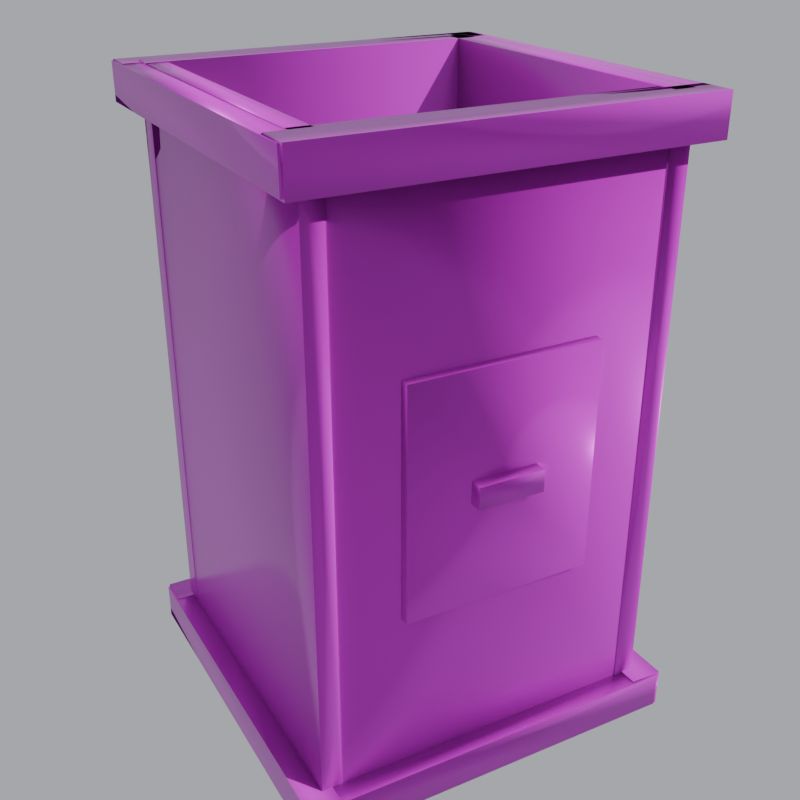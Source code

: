 # Source: feItemChute_HD.blend  (saved by Blender 5.3.31; exported with 4.5.12 LTS)
import bpy
from mathutils import Matrix  # noqa: F401  (used for matrix-valued properties, if any)

bpy.ops.wm.read_factory_settings(use_empty=True)
scene = bpy.context.scene
scene.name = 'Scene'

# ---- images (referenced by path relative to the original .blend; pixels are not part of the script)
import os
ASSET_DIR = os.environ.get("B2B_ASSET_DIR", "")  # directory of the original .blend (textures are referenced by path, not embedded)
HERE = os.path.dirname(os.path.abspath(__file__))  # packed textures are extracted next to this script under _unpacked/

def load_image(name, relpath, width, height, colorspace="sRGB"):
    """Load a texture the original file referenced (path relative to the .blend, or extracted next to this script)."""
    p = next((c for c in (os.path.join(HERE, relpath), os.path.join(ASSET_DIR, relpath)) if relpath and os.path.exists(c)), "")
    if p:
        img = bpy.data.images.load(p, check_existing=True)
        img.name = name
    else:  # same state as the original file: an image datablock whose file is absent (Cycles renders it pink)
        img = bpy.data.images.new(name, width, height)
        img.source = "FILE"
        img.filepath = "//" + (relpath or name)
    img.colorspace_settings.name = colorspace
    return img
img_feitemchute_albedo = load_image('feItemChute_Albedo', 'feItemChute_Albedo.png', 1024, 1024, 'sRGB')
img_feitemchute_rough = load_image('feItemChute_Rough', 'feItemChute_Roughness.png', 1024, 1024, 'Non-Color')
img_feitemchute_metal = load_image('feItemChute_Metal', 'feItemChute_Metal.png', 1024, 1024, 'Non-Color')
img_feitemchute_normal = load_image('feItemChute_Normal', 'feItemChute_Normal.png', 1024, 1024, 'Non-Color')

# ---- materials (node trees are filled in below, after node groups)
mat_feitemchute_hd = bpy.data.materials.new('feItemChute_HD')

# ---- material node trees
mat_feitemchute_hd.use_nodes = True; mat_feitemchute_hd.node_tree.nodes.clear()
_N = mat_feitemchute_hd.node_tree.nodes; _L = mat_feitemchute_hd.node_tree.links
n0 = _N.new('ShaderNodeOutputMaterial'); n0.name = 'Material Output'; n0.location = (0, 0)
n1 = _N.new('ShaderNodeBsdfPrincipled'); n1.name = 'Principled BSDF'; n1.location = (0, 0)
n1.inputs[10].default_value = 0.005
n2 = _N.new('ShaderNodeUVMap'); n2.name = 'UV Map'; n2.location = (0, 0)
n2.width = 160
n2.uv_map = 'AtlasUV'
n3 = _N.new('ShaderNodeTexImage'); n3.name = 'Image Texture'; n3.location = (0, 0)
n3.image = img_feitemchute_albedo
n4 = _N.new('ShaderNodeTexImage'); n4.name = 'Image Texture.001'; n4.location = (0, 0)
n4.image = img_feitemchute_rough
n5 = _N.new('ShaderNodeTexImage'); n5.name = 'Image Texture.002'; n5.location = (0, 0)
n5.image = img_feitemchute_metal
n6 = _N.new('ShaderNodeNormalMap'); n6.name = 'Normal Map'; n6.location = (0, 0)
n6.width = 160
n6.uv_map = 'AtlasUV'
n7 = _N.new('ShaderNodeTexImage'); n7.name = 'Image Texture.003'; n7.location = (0, 0)
n7.image = img_feitemchute_normal
_L.new(n1.outputs[0], n0.inputs[0])
_L.new(n2.outputs[0], n3.inputs[0])
_L.new(n3.outputs[0], n1.inputs[0])
_L.new(n2.outputs[0], n4.inputs[0])
_L.new(n4.outputs[0], n1.inputs[2])
_L.new(n2.outputs[0], n5.inputs[0])
_L.new(n5.outputs[0], n1.inputs[1])
_L.new(n2.outputs[0], n7.inputs[0])
_L.new(n7.outputs[0], n6.inputs[1])
_L.new(n6.outputs[0], n1.inputs[5])
n0.is_active_output = True

# ---- world
world_feia_world = bpy.data.worlds.new('feIA_World'); scene.world = world_feia_world
world_feia_world.use_nodes = True; world_feia_world.node_tree.nodes.clear()
_N = world_feia_world.node_tree.nodes; _L = world_feia_world.node_tree.links
n0 = _N.new('ShaderNodeBackground'); n0.name = 'Background'; n0.location = (-200, 100)
n0.inputs[0].default_value = (0.45, 0.47, 0.5, 1.0)
n1 = _N.new('ShaderNodeOutputWorld'); n1.name = 'World Output'; n1.location = (200, 100)
_L.new(n0.outputs[0], n1.inputs[0])
n1.is_active_output = True

# ---- cameras
cam_feia_cam = bpy.data.cameras.new('feIA_Cam')

# ---- lights
light_feia_sol = bpy.data.lights.new('feIA_Sol', 'SUN')
light_feia_sol.energy = 3.5

# ---- meshes
me_feitemchute_base = bpy.data.meshes.new('feItemChute_Base')
me_feitemchute_base.from_pydata([(-0.2806, -0.2806, -0.0006), (-0.2806, -0.2806, 1.001), (-0.2806, -0.2494, -0.0006), (-0.2806, -0.2494, 1.001), (0.2806, -0.2806, -0.0006), (0.2806, -0.2806, 1.001), (0.2806, -0.2494, -0.0006), (0.2806, -0.2494, 1.001), (-0.2812, -0.2812, -0.0012), (-0.2812, -0.2812, 1.001), (-0.2812, 0.2812, -0.0012), (-0.2812, 0.2812, 1.001), (-0.2488, -0.2812, -0.0012), (-0.2488, -0.2812, 1.001), (-0.2488, 0.2812, -0.0012), (-0.2488, 0.2812, 1.001), (-0.2818, 0.2482, -0.0018), (-0.2818, 0.2482, 1.002), (-0.2818, 0.2818, -0.0018), (-0.2818, 0.2818, 1.002), (0.2818, 0.2482, -0.0018), (0.2818, 0.2482, 1.002), (0.2818, 0.2818, -0.0018), (0.2818, 0.2818, 1.002), (0.2476, -0.2824, -0.0024), (0.2476, -0.2824, 1.002), (0.2476, 0.2824, -0.0024), (0.2476, 0.2824, 1.002), (0.2824, -0.2824, -0.0024), (0.2824, -0.2824, 1.002), (0.2824, 0.2824, -0.0024), (0.2824, 0.2824, 1.002), (-0.31, -0.315, 0.0), (-0.31, -0.315, 0.06), (-0.31, -0.265, 0.0), (-0.31, -0.265, 0.06), (0.31, -0.315, 0.0), (0.31, -0.315, 0.06), (0.31, -0.265, 0.0), (0.31, -0.265, 0.06), (-0.3156, -0.3106, -0.0006), (-0.3156, -0.3106, 0.0606), (-0.3156, 0.3106, -0.0006), (-0.3156, 0.3106, 0.0606), (-0.2644, -0.3106, -0.0006), (-0.2644, -0.3106, 0.0606), (-0.2644, 0.3106, -0.0006), (-0.2644, 0.3106, 0.0606), (-0.3112, 0.2638, -0.0012), (-0.3112, 0.2638, 0.0612), (-0.3112, 0.3162, -0.0012), (-0.3112, 0.3162, 0.0612), (0.3112, 0.2638, -0.0012), (0.3112, 0.2638, 0.0612), (0.3112, 0.3162, -0.0012), (0.3112, 0.3162, 0.0612), (0.2632, -0.3118, -0.0018), (0.2632, -0.3118, 0.0618), (0.2632, 0.3118, -0.0018), (0.2632, 0.3118, 0.0618), (0.3168, -0.3118, -0.0018), (0.3168, -0.3118, 0.0618), (0.3168, 0.3118, -0.0018), (0.3168, 0.3118, 0.0618), (-0.3124, -0.3174, 0.9376), (-0.3124, -0.3174, 1.002), (-0.3124, -0.2626, 0.9376), (-0.3124, -0.2626, 1.002), (0.3124, -0.3174, 0.9376), (0.3124, -0.3174, 1.002), (0.3124, -0.2626, 0.9376), (0.3124, -0.2626, 1.002), (-0.315, -0.31, 0.94), (-0.315, -0.31, 1.0), (-0.315, 0.31, 0.94), (-0.315, 0.31, 1.0), (-0.265, -0.31, 0.94), (-0.265, -0.31, 1.0), (-0.265, 0.31, 0.94), (-0.265, 0.31, 1.0), (-0.3106, 0.2644, 0.9394), (-0.3106, 0.2644, 1.001), (-0.3106, 0.3156, 0.9394), (-0.3106, 0.3156, 1.001), (0.3106, 0.2644, 0.9394), (0.3106, 0.2644, 1.001), (0.3106, 0.3156, 0.9394), (0.3106, 0.3156, 1.001), (0.2638, -0.3112, 0.9388), (0.2638, -0.3112, 1.001), (0.2638, 0.3112, 0.9388), (0.2638, 0.3112, 1.001), (0.3162, -0.3112, 0.9388), (0.3162, -0.3112, 1.001), (0.3162, 0.3112, 0.9388), (0.3162, 0.3112, 1.001), (-0.1518, -0.2968, 0.3182), (-0.1518, -0.2968, 0.6818), (-0.1518, -0.2732, 0.3182), (-0.1518, -0.2732, 0.6818), (0.1518, -0.2968, 0.3182), (0.1518, -0.2968, 0.6818), (0.1518, -0.2732, 0.3182), (0.1518, -0.2732, 0.6818), (-0.0524, -0.3174, 0.4826), (-0.0524, -0.3174, 0.5174), (-0.0524, -0.2826, 0.4826), (-0.0524, -0.2826, 0.5174), (0.0524, -0.3174, 0.4826), (0.0524, -0.3174, 0.5174), (0.0524, -0.2826, 0.4826), (0.0524, -0.2826, 0.5174)], [], [(0, 1, 3, 2), (2, 3, 7, 6), (6, 7, 5, 4), (4, 5, 1, 0), (2, 6, 4, 0), (7, 3, 1, 5), (8, 9, 11, 10), (10, 11, 15, 14), (14, 15, 13, 12), (12, 13, 9, 8), (10, 14, 12, 8), (15, 11, 9, 13), (16, 17, 19, 18), (18, 19, 23, 22), (22, 23, 21, 20), (20, 21, 17, 16), (18, 22, 20, 16), (23, 19, 17, 21), (24, 25, 27, 26), (26, 27, 31, 30), (30, 31, 29, 28), (28, 29, 25, 24), (26, 30, 28, 24), (31, 27, 25, 29), (32, 33, 35, 34), (34, 35, 39, 38), (38, 39, 37, 36), (36, 37, 33, 32), (34, 38, 36, 32), (39, 35, 33, 37), (40, 41, 43, 42), (42, 43, 47, 46), (46, 47, 45, 44), (44, 45, 41, 40), (42, 46, 44, 40), (47, 43, 41, 45), (48, 49, 51, 50), (50, 51, 55, 54), (54, 55, 53, 52), (52, 53, 49, 48), (50, 54, 52, 48), (55, 51, 49, 53), (56, 57, 59, 58), (58, 59, 63, 62), (62, 63, 61, 60), (60, 61, 57, 56), (58, 62, 60, 56), (63, 59, 57, 61), (64, 65, 67, 66), (66, 67, 71, 70), (70, 71, 69, 68), (68, 69, 65, 64), (66, 70, 68, 64), (71, 67, 65, 69), (72, 73, 75, 74), (74, 75, 79, 78), (78, 79, 77, 76), (76, 77, 73, 72), (74, 78, 76, 72), (79, 75, 73, 77), (80, 81, 83, 82), (82, 83, 87, 86), (86, 87, 85, 84), (84, 85, 81, 80), (82, 86, 84, 80), (87, 83, 81, 85), (88, 89, 91, 90), (90, 91, 95, 94), (94, 95, 93, 92), (92, 93, 89, 88), (90, 94, 92, 88), (95, 91, 89, 93), (96, 97, 99, 98), (98, 99, 103, 102), (102, 103, 101, 100), (100, 101, 97, 96), (98, 102, 100, 96), (103, 99, 97, 101), (104, 105, 107, 106), (106, 107, 111, 110), (110, 111, 109, 108), (108, 109, 105, 104), (106, 110, 108, 104), (111, 107, 105, 109)])
me_feitemchute_base.polygons.foreach_set('use_smooth', [True] * 84)
_k = set([(0, 1), (0, 2), (0, 4), (1, 3), (1, 5), (2, 3), (2, 6), (3, 7), (4, 5), (4, 6), (5, 7), (6, 7), (8, 9), (8, 10), (8, 12), (9, 11), (9, 13), (10, 11), (10, 14), (11, 15), (12, 13), (12, 14), (13, 15), (14, 15), (16, 17), (16, 18), (16, 20), (17, 19), (17, 21), (18, 19), (18, 22), (19, 23), (20, 21), (20, 22), (21, 23), (22, 23), (24, 25), (24, 26), (24, 28), (25, 27), (25, 29), (26, 27), (26, 30), (27, 31), (28, 29), (28, 30), (29, 31), (30, 31), (32, 33), (32, 34), (32, 36), (33, 35), (33, 37), (34, 35), (34, 38), (35, 39), (36, 37), (36, 38), (37, 39), (38, 39), (40, 41), (40, 42), (40, 44), (41, 43), (41, 45), (42, 43), (42, 46), (43, 47), (44, 45), (44, 46), (45, 47), (46, 47), (48, 49), (48, 50), (48, 52), (49, 51), (49, 53), (50, 51), (50, 54), (51, 55), (52, 53), (52, 54), (53, 55), (54, 55), (56, 57), (56, 58), (56, 60), (57, 59), (57, 61), (58, 59), (58, 62), (59, 63), (60, 61), (60, 62), (61, 63), (62, 63), (64, 65), (64, 66), (64, 68), (65, 67), (65, 69), (66, 67), (66, 70), (67, 71), (68, 69), (68, 70), (69, 71), (70, 71), (72, 73), (72, 74), (72, 76), (73, 75), (73, 77), (74, 75), (74, 78), (75, 79), (76, 77), (76, 78), (77, 79), (78, 79), (80, 81), (80, 82), (80, 84), (81, 83), (81, 85), (82, 83), (82, 86), (83, 87), (84, 85), (84, 86), (85, 87), (86, 87), (88, 89), (88, 90), (88, 92), (89, 91), (89, 93), (90, 91), (90, 94), (91, 95), (92, 93), (92, 94), (93, 95), (94, 95), (96, 97), (96, 98), (96, 100), (97, 99), (97, 101), (98, 99), (98, 102), (99, 103), (100, 101), (100, 102), (101, 103), (102, 103), (104, 105), (104, 106), (104, 108), (105, 107), (105, 109), (106, 107), (106, 110), (107, 111), (108, 109), (108, 110), (109, 111), (110, 111)])
me_feitemchute_base.attributes.new('sharp_edge', 'BOOLEAN', 'EDGE').data.foreach_set('value', [ (min(e.vertices), max(e.vertices)) in _k for e in me_feitemchute_base.edges])
_uv = me_feitemchute_base.uv_layers.new(name='AtlasUV')
_uv.uv.foreach_set('vector', [0.8308, 0.6846, 0.8308, 0.3459, 0.8413, 0.3459, 0.8413, 0.6846, 0.5887, 0.3409, 0.5887, 0.002275, 0.7785, 0.002275, 0.7785, 0.3409, 0.8308, 0.3409, 0.8308, 0.002275, 0.8413, 0.002275, 0.8413, 0.3409, 0.5887, 0.6841, 0.5887, 0.3455, 0.7785, 0.3455, 0.7785, 0.6841, 0.4661, 0.6903, 0.4661, 0.8802, 0.4555, 0.8802, 0.4555, 0.6903, 0.4812, 0.6903, 0.4812, 0.8802, 0.4706, 0.8802, 0.4706, 0.6903, 0.002275, 0.6858, 0.002275, 0.3467, 0.1925, 0.3467, 0.1925, 0.6858, 0.8153, 0.3413, 0.8153, 0.002275, 0.8262, 0.002275, 0.8262, 0.3413, 0.1971, 0.6858, 0.1971, 0.3467, 0.3873, 0.3467, 0.3873, 0.6858, 0.8153, 0.6854, 0.8153, 0.3463, 0.8262, 0.3463, 0.8262, 0.6854, 0.4354, 0.8806, 0.4245, 0.8806, 0.4245, 0.6903, 0.4354, 0.6903, 0.451, 0.8806, 0.44, 0.8806, 0.44, 0.6903, 0.451, 0.6903, 0.7994, 0.3417, 0.7994, 0.002275, 0.8107, 0.002275, 0.8107, 0.3417, 0.3935, 0.3417, 0.3935, 0.002275, 0.5841, 0.002275, 0.5841, 0.3417, 0.7994, 0.6858, 0.7994, 0.3463, 0.8107, 0.3463, 0.8107, 0.6858, 0.3935, 0.6858, 0.3935, 0.3463, 0.5841, 0.3463, 0.5841, 0.6858, 0.3873, 0.6903, 0.3873, 0.881, 0.3759, 0.881, 0.3759, 0.6903, 0.3621, 0.6903, 0.3621, 0.881, 0.3507, 0.881, 0.3507, 0.6903, 0.1979, 0.3422, 0.1979, 0.002275, 0.3889, 0.002275, 0.3889, 0.3422, 0.783, 0.3422, 0.783, 0.002275, 0.7948, 0.002275, 0.7948, 0.3422, 0.002275, 0.3422, 0.002275, 0.002275, 0.1933, 0.002275, 0.1933, 0.3422, 0.783, 0.6866, 0.783, 0.3467, 0.7948, 0.3467, 0.7948, 0.6866, 0.4036, 0.8814, 0.3918, 0.8814, 0.3918, 0.6903, 0.4036, 0.6903, 0.4199, 0.8814, 0.4082, 0.8814, 0.4082, 0.6903, 0.4199, 0.6903, 0.4861, 0.8634, 0.4861, 0.8431, 0.503, 0.8431, 0.503, 0.8634, 0.1858, 0.9, 0.1655, 0.9, 0.1655, 0.6903, 0.1858, 0.6903, 0.5233, 0.8431, 0.5233, 0.8228, 0.5402, 0.8228, 0.5402, 0.8431, 0.2106, 0.9, 0.1903, 0.9, 0.1903, 0.6903, 0.2106, 0.6903, 0.2818, 0.6903, 0.2818, 0.9, 0.2649, 0.9, 0.2649, 0.6903, 0.3033, 0.6903, 0.3033, 0.9, 0.2863, 0.9, 0.2863, 0.6903, 0.836, 0.9, 0.8153, 0.9, 0.8153, 0.6899, 0.836, 0.6899, 0.5233, 0.8183, 0.5233, 0.7976, 0.5406, 0.7976, 0.5406, 0.8183, 0.02298, 0.9004, 0.002275, 0.9004, 0.002275, 0.6903, 0.02298, 0.6903, 0.5522, 0.8296, 0.5522, 0.8089, 0.5695, 0.8089, 0.5695, 0.8296, 0.1609, 0.9004, 0.1436, 0.9004, 0.1436, 0.6903, 0.1609, 0.6903, 0.1391, 0.9004, 0.1218, 0.9004, 0.1218, 0.6903, 0.1391, 0.6903, 0.5522, 0.8044, 0.5522, 0.7833, 0.5699, 0.7833, 0.5699, 0.8044, 0.6098, 0.8992, 0.5887, 0.8992, 0.5887, 0.6887, 0.6098, 0.6887, 0.783, 0.8157, 0.783, 0.7946, 0.8008, 0.7946, 0.8008, 0.8157, 0.6611, 0.8992, 0.64, 0.8992, 0.64, 0.6887, 0.6611, 0.6887, 0.709, 0.6887, 0.709, 0.8992, 0.6913, 0.8992, 0.6913, 0.6887, 0.7313, 0.6887, 0.7313, 0.8992, 0.7136, 0.8992, 0.7136, 0.6887, 0.8905, 0.645, 0.869, 0.645, 0.869, 0.4341, 0.8905, 0.4341, 0.783, 0.7126, 0.783, 0.6911, 0.8012, 0.6911, 0.8012, 0.7126, 0.8905, 0.8605, 0.869, 0.8605, 0.869, 0.6495, 0.8905, 0.6495, 0.783, 0.7387, 0.783, 0.7172, 0.8012, 0.7172, 0.8012, 0.7387, 0.8905, 0.2132, 0.8724, 0.2132, 0.8724, 0.002275, 0.8905, 0.002275, 0.8905, 0.4287, 0.8724, 0.4287, 0.8724, 0.2178, 0.8905, 0.2178, 0.5522, 0.7522, 0.5522, 0.7303, 0.5707, 0.7303, 0.5707, 0.7522, 0.8678, 0.2136, 0.8459, 0.2136, 0.8459, 0.002275, 0.8678, 0.002275, 0.5522, 0.7787, 0.5522, 0.7568, 0.5707, 0.7568, 0.5707, 0.7787, 0.8678, 0.4295, 0.8459, 0.4295, 0.8459, 0.2182, 0.8678, 0.2182, 0.8644, 0.6499, 0.8644, 0.8613, 0.8459, 0.8613, 0.8459, 0.6499, 0.8644, 0.4341, 0.8644, 0.6454, 0.8459, 0.6454, 0.8459, 0.4341, 0.2603, 0.9, 0.24, 0.9, 0.24, 0.6903, 0.2603, 0.6903, 0.7834, 0.8658, 0.7834, 0.8455, 0.8004, 0.8455, 0.8004, 0.8658, 0.2355, 0.9, 0.2152, 0.9, 0.2152, 0.6903, 0.2355, 0.6903, 0.5522, 0.8545, 0.5522, 0.8342, 0.5691, 0.8342, 0.5691, 0.8545, 0.3247, 0.9, 0.3078, 0.9, 0.3078, 0.6903, 0.3247, 0.6903, 0.3462, 0.9, 0.3293, 0.9, 0.3293, 0.6903, 0.3462, 0.6903, 0.4857, 0.8386, 0.4857, 0.8179, 0.503, 0.8179, 0.503, 0.8386, 0.04823, 0.9004, 0.02753, 0.9004, 0.02753, 0.6903, 0.04823, 0.6903, 0.783, 0.8409, 0.783, 0.8202, 0.8004, 0.8202, 0.8004, 0.8409, 0.07348, 0.9004, 0.05278, 0.9004, 0.05278, 0.6903, 0.07348, 0.6903, 0.09534, 0.6903, 0.09534, 0.9004, 0.07803, 0.9004, 0.07803, 0.6903, 0.1172, 0.6903, 0.1172, 0.9004, 0.09989, 0.9004, 0.09989, 0.6903, 0.6354, 0.8992, 0.6143, 0.8992, 0.6143, 0.6887, 0.6354, 0.6887, 0.783, 0.7644, 0.783, 0.7433, 0.8008, 0.7433, 0.8008, 0.7644, 0.6867, 0.8992, 0.6656, 0.8992, 0.6656, 0.6887, 0.6867, 0.6887, 0.783, 0.79, 0.783, 0.7689, 0.8008, 0.7689, 0.8008, 0.79, 0.7785, 0.8992, 0.7608, 0.8992, 0.7608, 0.6887, 0.7785, 0.6887, 0.7536, 0.8992, 0.7358, 0.8992, 0.7358, 0.6887, 0.7536, 0.6887, 0.4982, 0.8133, 0.4982, 0.6903, 0.5062, 0.6903, 0.5062, 0.8133, 0.869, 0.988, 0.869, 0.865, 0.9717, 0.865, 0.9717, 0.988, 0.4857, 0.8133, 0.4857, 0.6903, 0.4937, 0.6903, 0.4937, 0.8133, 0.895, 0.1253, 0.895, 0.002275, 0.9977, 0.002275, 0.9977, 0.1253, 0.5188, 0.6903, 0.5188, 0.793, 0.5108, 0.793, 0.5108, 0.6903, 0.5313, 0.6903, 0.5313, 0.793, 0.5233, 0.793, 0.5233, 0.6903, 0.5358, 0.7821, 0.5358, 0.7703, 0.5476, 0.7703, 0.5476, 0.7821, 0.5639, 0.7258, 0.5522, 0.7258, 0.5522, 0.6903, 0.5639, 0.6903, 0.5233, 0.8594, 0.5233, 0.8477, 0.5351, 0.8477, 0.5351, 0.8594, 0.5802, 0.7258, 0.5685, 0.7258, 0.5685, 0.6903, 0.5802, 0.6903, 0.5476, 0.7303, 0.5476, 0.7658, 0.5358, 0.7658, 0.5358, 0.7303, 0.5476, 0.6903, 0.5476, 0.7258, 0.5358, 0.7258, 0.5358, 0.6903])
me_feitemchute_base.materials.append(mat_feitemchute_hd)
me_feitemchute_base.update()

# ---- objects
ob_feitemchute_base = bpy.data.objects.new('feItemChute_Base', me_feitemchute_base)
ob_feia_cam = bpy.data.objects.new('feIA_Cam', cam_feia_cam)
ob_feia_sol = bpy.data.objects.new('feIA_Sol', light_feia_sol)

# ---- transforms, parenting, visibility, modifiers, constraints
ob_feitemchute_base.location = (0.0, 0.0, 0.0)
ob_feia_cam.location = (-0.7589, -1.382, 1.26)
ob_feia_cam.rotation_euler = (1.122, -1.205e-08, -0.5028)
ob_feia_sol.location = (0.0, 0.0, 0.0)
ob_feia_sol.rotation_euler = (0.8727, 0.0, 0.6109)

# ---- collection membership
scene.collection.objects.link(ob_feitemchute_base)
scene.collection.objects.link(ob_feia_cam)
scene.collection.objects.link(ob_feia_sol)

# ---- scene / render settings (as saved in the file)
scene.camera = ob_feia_cam
scene.frame_start = 1; scene.frame_end = 250; scene.frame_set(1)
scene.render.engine = 'CYCLES'
scene.render.resolution_x = 800
scene.render.resolution_y = 800
scene.render.bake_bias = 0.0
scene.render.bake_samples = 0
scene.render.compositor_device = 'GPU'
scene.cycles.use_denoising = False
scene.cycles.samples = 32
scene.eevee.use_volume_custom_range = False
scene.eevee.fast_gi_thickness_near = 0.1
scene.eevee.fast_gi_thickness_far = 0.0
scene.eevee.ray_tracing_options.screen_trace_thickness = 0.1
bpy.context.view_layer.update()
